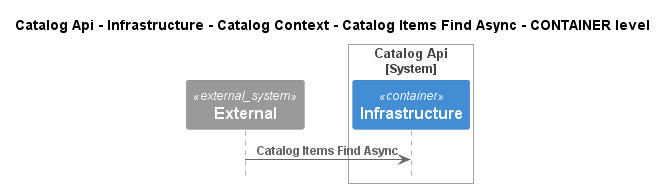

The diagram above was rendered by PlantUML. Its source (embedded in the PNG):
@startuml
!pragma layout smetana
!include ..\..\..\..\..\..\..\..\.c4s\C4_Sequence.puml

title Catalog Api - Infrastructure - Catalog Context - Catalog Items Find Async - CONTAINER level

System_Ext(C4InterFlow.SoftwareSystems.ExternalSystem, "External", "")

System_Boundary(dotnet.eShop.Architecture.SoftwareSystems.CatalogApi, "Catalog Api")
    Container(dotnet.eShop.Architecture.SoftwareSystems.CatalogApi.Containers.Infrastructure, "Infrastructure", "", "")
Boundary_End()

Rel(C4InterFlow.SoftwareSystems.ExternalSystem, dotnet.eShop.Architecture.SoftwareSystems.CatalogApi.Containers.Infrastructure, "Catalog Items Find Async")


@enduml